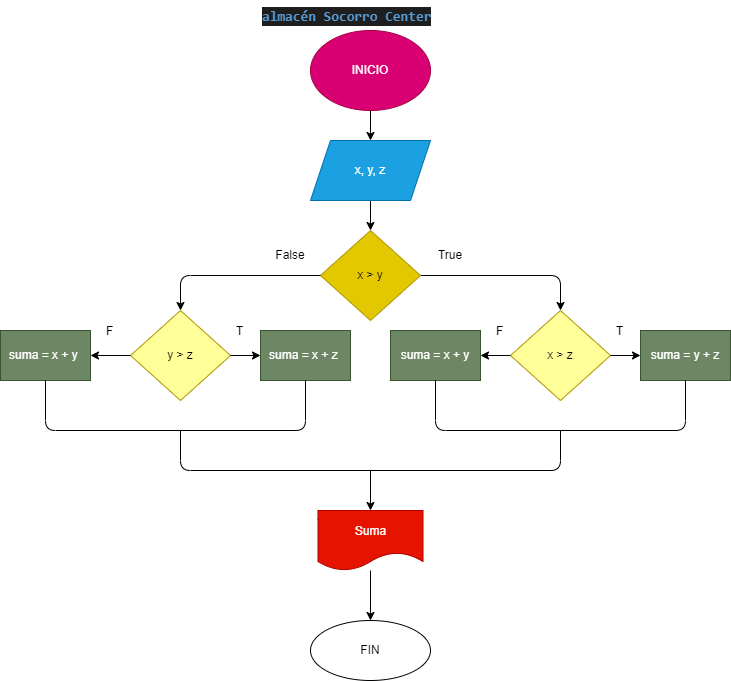

The diagram above was exported from draw.io. Its source (the exported page's mxGraphModel, read from the mxfile embedded in the PNG):
<mxGraphModel dx="1182" dy="153" grid="1" gridSize="10" guides="1" tooltips="1" connect="1" arrows="1" fold="1" page="1" pageScale="1" pageWidth="827" pageHeight="1169" math="0" shadow="0">
  <root>
    <mxCell id="0" />
    <mxCell id="1" parent="0" />
    <mxCell id="2" value="&lt;div style=&quot;color: rgb(212, 212, 212); background-color: rgb(30, 30, 30); font-family: consolas, &amp;quot;courier new&amp;quot;, monospace; font-weight: normal; font-size: 14px; line-height: 19px;&quot;&gt;&lt;div&gt;&lt;span style=&quot;color: #569cd6 ; font-weight: bold&quot;&gt;almacén Socorro Center&lt;/span&gt;&lt;/div&gt;&lt;/div&gt;" style="text;whiteSpace=wrap;html=1;" vertex="1" parent="1">
      <mxGeometry x="10" y="10" width="190" height="30" as="geometry" />
    </mxCell>
    <mxCell id="5" value="" style="edgeStyle=none;html=1;" edge="1" parent="1" source="3" target="4">
      <mxGeometry relative="1" as="geometry" />
    </mxCell>
    <mxCell id="3" value="INICIO" style="ellipse;whiteSpace=wrap;html=1;fillColor=#d80073;fontColor=#ffffff;strokeColor=#A50040;" vertex="1" parent="1">
      <mxGeometry x="60" y="40" width="120" height="80" as="geometry" />
    </mxCell>
    <mxCell id="7" value="" style="edgeStyle=none;html=1;" edge="1" parent="1" source="4" target="6">
      <mxGeometry relative="1" as="geometry" />
    </mxCell>
    <mxCell id="4" value="x, y, z" style="shape=parallelogram;perimeter=parallelogramPerimeter;whiteSpace=wrap;html=1;fixedSize=1;fillColor=#1ba1e2;strokeColor=#006EAF;fontColor=#ffffff;" vertex="1" parent="1">
      <mxGeometry x="60" y="150" width="120" height="60" as="geometry" />
    </mxCell>
    <mxCell id="11" value="" style="edgeStyle=none;html=1;" edge="1" parent="1" source="6" target="10">
      <mxGeometry relative="1" as="geometry">
        <Array as="points">
          <mxPoint x="310" y="285" />
        </Array>
      </mxGeometry>
    </mxCell>
    <mxCell id="6" value="x &amp;gt; y" style="rhombus;whiteSpace=wrap;html=1;fillColor=#e3c800;strokeColor=#B09500;fontColor=#000000;" vertex="1" parent="1">
      <mxGeometry x="70" y="240" width="100" height="90" as="geometry" />
    </mxCell>
    <mxCell id="10" value="x &amp;gt; z" style="rhombus;whiteSpace=wrap;html=1;fillColor=#FFFF99;strokeColor=#B09500;fontColor=#000000;" vertex="1" parent="1">
      <mxGeometry x="260" y="320" width="100" height="90" as="geometry" />
    </mxCell>
    <mxCell id="12" value="y &amp;gt; z" style="rhombus;whiteSpace=wrap;html=1;fillColor=#FFFF99;strokeColor=#B09500;fontColor=#000000;" vertex="1" parent="1">
      <mxGeometry x="-120" y="320" width="100" height="90" as="geometry" />
    </mxCell>
    <mxCell id="13" value="" style="endArrow=classic;html=1;exitX=0;exitY=0.5;exitDx=0;exitDy=0;entryX=0.5;entryY=0;entryDx=0;entryDy=0;" edge="1" parent="1" source="6" target="12">
      <mxGeometry width="50" height="50" relative="1" as="geometry">
        <mxPoint x="20" y="290" as="sourcePoint" />
        <mxPoint x="70" y="240" as="targetPoint" />
        <Array as="points">
          <mxPoint x="-70" y="285" />
        </Array>
      </mxGeometry>
    </mxCell>
    <mxCell id="14" value="True" style="text;html=1;strokeColor=none;fillColor=none;align=center;verticalAlign=middle;whiteSpace=wrap;rounded=0;" vertex="1" parent="1">
      <mxGeometry x="170" y="250" width="60" height="30" as="geometry" />
    </mxCell>
    <mxCell id="15" value="False" style="text;html=1;strokeColor=none;fillColor=none;align=center;verticalAlign=middle;whiteSpace=wrap;rounded=0;" vertex="1" parent="1">
      <mxGeometry x="10" y="250" width="60" height="30" as="geometry" />
    </mxCell>
    <mxCell id="19" value="suma = x + z&amp;nbsp;" style="rounded=0;whiteSpace=wrap;html=1;fillColor=#6d8764;fontColor=#ffffff;strokeColor=#3A5431;" vertex="1" parent="1">
      <mxGeometry x="10" y="340" width="90" height="50" as="geometry" />
    </mxCell>
    <mxCell id="20" value="" style="endArrow=classic;html=1;exitX=0;exitY=0.5;exitDx=0;exitDy=0;entryX=1;entryY=0.5;entryDx=0;entryDy=0;" edge="1" parent="1" source="12" target="22">
      <mxGeometry width="50" height="50" relative="1" as="geometry">
        <mxPoint x="-150" y="380" as="sourcePoint" />
        <mxPoint x="-170" y="365" as="targetPoint" />
      </mxGeometry>
    </mxCell>
    <mxCell id="22" value="suma = x + y&amp;nbsp;" style="rounded=0;whiteSpace=wrap;html=1;fillColor=#6d8764;fontColor=#ffffff;strokeColor=#3A5431;" vertex="1" parent="1">
      <mxGeometry x="-250" y="340" width="90" height="50" as="geometry" />
    </mxCell>
    <mxCell id="24" value="suma = x + y" style="rounded=0;whiteSpace=wrap;html=1;fillColor=#6d8764;fontColor=#ffffff;strokeColor=#3A5431;" vertex="1" parent="1">
      <mxGeometry x="140" y="340" width="90" height="50" as="geometry" />
    </mxCell>
    <mxCell id="25" value="" style="endArrow=classic;html=1;exitX=0;exitY=0.5;exitDx=0;exitDy=0;entryX=1;entryY=0.5;entryDx=0;entryDy=0;" edge="1" parent="1" source="10" target="24">
      <mxGeometry width="50" height="50" relative="1" as="geometry">
        <mxPoint x="150" y="380" as="sourcePoint" />
        <mxPoint x="200" y="330" as="targetPoint" />
      </mxGeometry>
    </mxCell>
    <mxCell id="26" value="" style="endArrow=classic;html=1;exitX=1;exitY=0.5;exitDx=0;exitDy=0;entryX=0;entryY=0.5;entryDx=0;entryDy=0;" edge="1" parent="1" source="12" target="19">
      <mxGeometry width="50" height="50" relative="1" as="geometry">
        <mxPoint x="50" y="380" as="sourcePoint" />
        <mxPoint x="100" y="330" as="targetPoint" />
      </mxGeometry>
    </mxCell>
    <mxCell id="27" value="suma = y + z" style="rounded=0;whiteSpace=wrap;html=1;fillColor=#6d8764;fontColor=#ffffff;strokeColor=#3A5431;" vertex="1" parent="1">
      <mxGeometry x="390" y="340" width="90" height="50" as="geometry" />
    </mxCell>
    <mxCell id="28" value="" style="endArrow=classic;html=1;exitX=1;exitY=0.5;exitDx=0;exitDy=0;entryX=0;entryY=0.5;entryDx=0;entryDy=0;" edge="1" parent="1" source="10" target="27">
      <mxGeometry width="50" height="50" relative="1" as="geometry">
        <mxPoint x="310" y="380" as="sourcePoint" />
        <mxPoint x="360" y="330" as="targetPoint" />
      </mxGeometry>
    </mxCell>
    <mxCell id="29" value="T" style="text;strokeColor=none;fillColor=none;align=left;verticalAlign=middle;spacingLeft=4;spacingRight=4;overflow=hidden;points=[[0,0.5],[1,0.5]];portConstraint=eastwest;rotatable=0;" vertex="1" parent="1">
      <mxGeometry x="360" y="330" width="20" height="20" as="geometry" />
    </mxCell>
    <mxCell id="30" value="T" style="text;strokeColor=none;fillColor=none;align=left;verticalAlign=middle;spacingLeft=4;spacingRight=4;overflow=hidden;points=[[0,0.5],[1,0.5]];portConstraint=eastwest;rotatable=0;" vertex="1" parent="1">
      <mxGeometry x="-20" y="330" width="20" height="20" as="geometry" />
    </mxCell>
    <mxCell id="31" value="F" style="text;strokeColor=none;fillColor=none;align=left;verticalAlign=middle;spacingLeft=4;spacingRight=4;overflow=hidden;points=[[0,0.5],[1,0.5]];portConstraint=eastwest;rotatable=0;" vertex="1" parent="1">
      <mxGeometry x="240" y="325" width="20" height="30" as="geometry" />
    </mxCell>
    <mxCell id="32" value="F" style="text;strokeColor=none;fillColor=none;align=left;verticalAlign=middle;spacingLeft=4;spacingRight=4;overflow=hidden;points=[[0,0.5],[1,0.5]];portConstraint=eastwest;rotatable=0;" vertex="1" parent="1">
      <mxGeometry x="-150" y="325" width="20" height="30" as="geometry" />
    </mxCell>
    <mxCell id="43" value="" style="edgeStyle=none;html=1;" edge="1" parent="1" source="34" target="42">
      <mxGeometry relative="1" as="geometry" />
    </mxCell>
    <mxCell id="34" value="Suma" style="shape=document;whiteSpace=wrap;html=1;boundedLbl=1;fillColor=#e51400;fontColor=#ffffff;strokeColor=#B20000;" vertex="1" parent="1">
      <mxGeometry x="67.5" y="520" width="105" height="60" as="geometry" />
    </mxCell>
    <mxCell id="35" value="" style="endArrow=none;html=1;exitX=0.5;exitY=1;exitDx=0;exitDy=0;" edge="1" parent="1" source="19">
      <mxGeometry width="50" height="50" relative="1" as="geometry">
        <mxPoint x="140" y="470" as="sourcePoint" />
        <mxPoint x="-70" y="440" as="targetPoint" />
        <Array as="points">
          <mxPoint x="55" y="440" />
        </Array>
      </mxGeometry>
    </mxCell>
    <mxCell id="36" value="" style="endArrow=none;html=1;exitX=0.5;exitY=1;exitDx=0;exitDy=0;" edge="1" parent="1" source="22">
      <mxGeometry width="50" height="50" relative="1" as="geometry">
        <mxPoint x="-10" y="470" as="sourcePoint" />
        <mxPoint x="-70" y="440" as="targetPoint" />
        <Array as="points">
          <mxPoint x="-205" y="440" />
        </Array>
      </mxGeometry>
    </mxCell>
    <mxCell id="37" value="" style="endArrow=none;html=1;exitX=0.5;exitY=1;exitDx=0;exitDy=0;" edge="1" parent="1" source="24">
      <mxGeometry width="50" height="50" relative="1" as="geometry">
        <mxPoint x="240" y="470" as="sourcePoint" />
        <mxPoint x="310" y="440" as="targetPoint" />
        <Array as="points">
          <mxPoint x="185" y="440" />
        </Array>
      </mxGeometry>
    </mxCell>
    <mxCell id="38" value="" style="endArrow=none;html=1;entryX=0.5;entryY=1;entryDx=0;entryDy=0;" edge="1" parent="1" target="27">
      <mxGeometry width="50" height="50" relative="1" as="geometry">
        <mxPoint x="310" y="440" as="sourcePoint" />
        <mxPoint x="290" y="420" as="targetPoint" />
        <Array as="points">
          <mxPoint x="435" y="440" />
        </Array>
      </mxGeometry>
    </mxCell>
    <mxCell id="39" value="" style="endArrow=none;html=1;" edge="1" parent="1">
      <mxGeometry width="50" height="50" relative="1" as="geometry">
        <mxPoint x="310" y="440" as="sourcePoint" />
        <mxPoint x="120" y="480" as="targetPoint" />
        <Array as="points">
          <mxPoint x="310" y="480" />
        </Array>
      </mxGeometry>
    </mxCell>
    <mxCell id="40" value="" style="endArrow=none;html=1;" edge="1" parent="1">
      <mxGeometry width="50" height="50" relative="1" as="geometry">
        <mxPoint x="-70" y="440" as="sourcePoint" />
        <mxPoint x="120" y="480" as="targetPoint" />
        <Array as="points">
          <mxPoint x="-70" y="480" />
        </Array>
      </mxGeometry>
    </mxCell>
    <mxCell id="41" value="" style="endArrow=classic;html=1;entryX=0.5;entryY=0;entryDx=0;entryDy=0;" edge="1" parent="1" target="34">
      <mxGeometry width="50" height="50" relative="1" as="geometry">
        <mxPoint x="120" y="480" as="sourcePoint" />
        <mxPoint x="140" y="420" as="targetPoint" />
      </mxGeometry>
    </mxCell>
    <mxCell id="42" value="FIN" style="ellipse;whiteSpace=wrap;html=1;" vertex="1" parent="1">
      <mxGeometry x="60" y="630" width="120" height="60" as="geometry" />
    </mxCell>
  </root>
</mxGraphModel>